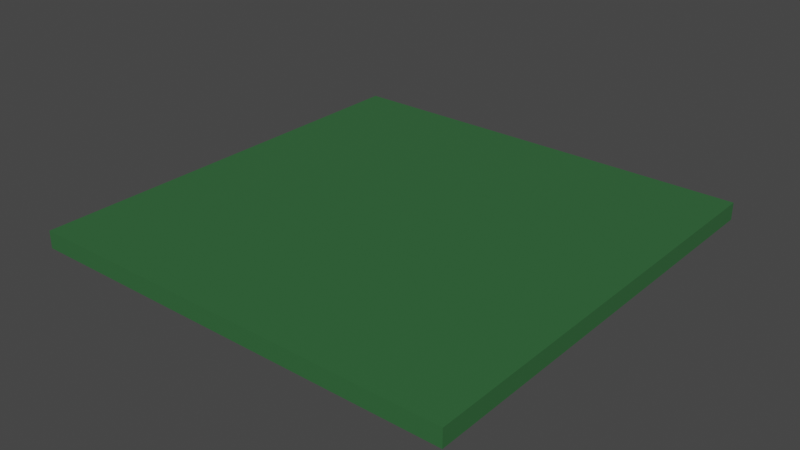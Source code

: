# Source: grass.blend  (saved by Blender 3.3.6; exported with 4.5.12 LTS)
import bpy
from mathutils import Matrix  # noqa: F401  (used for matrix-valued properties, if any)

bpy.ops.wm.read_factory_settings(use_empty=True)
scene = bpy.context.scene
scene.name = 'Scene'

# ---- collections
col_collection = bpy.data.collections.new('Collection'); scene.collection.children.link(col_collection)

# ---- materials (node trees are filled in below, after node groups)
mat_material = bpy.data.materials.new('Material')
mat_material.alpha_threshold = 0.0
mat_material.use_transparent_shadow = False
mat_material.roughness = 0.5
mat_material.line_color = (0.0, 0.0, 0.0, 1.0)
mat_material_001 = bpy.data.materials.new('Material.001')
mat_material_001.use_transparent_shadow = False

# ---- material node trees
mat_material.use_nodes = True; mat_material.node_tree.nodes.clear()
_N = mat_material.node_tree.nodes; _L = mat_material.node_tree.links
n0 = _N.new('ShaderNodeOutputMaterial'); n0.name = 'Material Output'; n0.location = (300, 300)
n1 = _N.new('ShaderNodeBsdfPrincipled'); n1.name = 'Principled BSDF'; n1.location = (10, 300)
n1.distribution = 'GGX'
n1.subsurface_method = 'RANDOM_WALK_SKIN'
n1.inputs[0].default_value = (0.0331, 0.1356, 0.04374, 1.0)
n1.inputs[3].default_value = 1.45
n1.inputs[27].default_value = (0.0, 0.0, 0.0, 1.0)
n1.inputs[28].default_value = 1.0
_L.new(n1.outputs[0], n0.inputs[0])
n0.is_active_output = True
mat_material_001.use_nodes = True; mat_material_001.node_tree.nodes.clear()
_N = mat_material_001.node_tree.nodes; _L = mat_material_001.node_tree.links
n0 = _N.new('ShaderNodeBsdfPrincipled'); n0.name = 'Principled BSDF'; n0.location = (10, 300)
n0.distribution = 'GGX'
n0.subsurface_method = 'RANDOM_WALK_SKIN'
n0.inputs[0].default_value = (0.3231, 0.1529, 0.03955, 1.0)
n0.inputs[3].default_value = 1.45
n0.inputs[27].default_value = (0.0, 0.0, 0.0, 1.0)
n0.inputs[28].default_value = 1.0
n1 = _N.new('ShaderNodeOutputMaterial'); n1.name = 'Material Output'; n1.location = (300, 300)
_L.new(n0.outputs[0], n1.inputs[0])
n1.is_active_output = True

# ---- world
world_world = bpy.data.worlds.new('World'); scene.world = world_world
world_world.use_nodes = True; world_world.node_tree.nodes.clear()
_N = world_world.node_tree.nodes; _L = world_world.node_tree.links
n0 = _N.new('ShaderNodeOutputWorld'); n0.name = 'World Output'; n0.location = (300, 300)
n1 = _N.new('ShaderNodeBackground'); n1.name = 'Background'; n1.location = (10, 300)
n1.inputs[0].default_value = (0.05088, 0.05088, 0.05088, 1.0)
_L.new(n1.outputs[0], n0.inputs[0])
n0.is_active_output = True
world_world.color = (0.05088, 0.05088, 0.05088)
world_world.use_sun_shadow = False
world_world.sun_shadow_jitter_overblur = 0.0

# ---- meshes
me_cube = bpy.data.meshes.new('Cube')
me_cube.from_pydata([(1.0, 0.04, 0.0), (1.0, -0.04, 0.0), (1.0, 0.04, 25.0), (1.0, -0.04, 25.0), (-1.0, 0.04, 0.0), (-1.0, -0.04, 0.0), (-1.0, 0.04, 25.0), (-1.0, -0.04, 25.0), (1.0, 0.04, 18.75), (1.0, -0.04, 18.75), (-1.0, -0.04, 18.75), (-1.0, 0.04, 18.75), (0.0, -0.04, 0.0), (0.0, 0.04, 25.0), (0.0, -0.04, 18.75), (0.0, -0.04, 25.0), (0.0, 0.04, 0.0), (0.0, 0.04, 18.75), (0.75, -0.04, 25.0), (0.75, 0.04, 0.0), (0.75, 0.04, 18.75), (0.75, -0.04, 0.0), (0.75, 0.04, 25.0), (0.75, -0.04, 18.75), (-0.75, -0.04, 0.0), (-0.75, 0.04, 25.0), (-0.75, -0.04, 18.75), (-0.75, -0.04, 25.0), (-0.75, 0.04, 0.0), (-0.75, 0.04, 18.75), (1.0, 0.04, -25.0), (1.0, -0.04, -25.0), (-1.0, 0.04, -25.0), (-1.0, -0.04, -25.0), (1.0, 0.04, -18.75), (1.0, -0.04, -18.75), (-1.0, -0.04, -18.75), (-1.0, 0.04, -18.75), (0.0, 0.04, -25.0), (0.0, -0.04, -18.75), (0.0, -0.04, -25.0), (0.0, 0.04, -18.75), (0.75, -0.04, -25.0), (0.75, 0.04, -18.75), (0.75, 0.04, -25.0), (0.75, -0.04, -18.75), (-0.75, 0.04, -25.0), (-0.75, -0.04, -18.75), (-0.75, -0.04, -25.0), (-0.75, 0.04, -18.75)], [], [(9, 8, 2, 3), (27, 25, 6, 7), (28, 4, 11, 29), (10, 11, 4, 5), (23, 9, 3, 18), (21, 19, 0, 1), (1, 0, 8, 9), (7, 6, 11, 10), (21, 1, 9, 23), (29, 11, 6, 25), (20, 17, 13, 22), (24, 12, 14, 26), (24, 28, 16, 12), (26, 14, 15, 27), (19, 16, 17, 20), (18, 22, 13, 15), (3, 2, 22, 18), (0, 19, 20, 8), (8, 20, 22, 2), (12, 21, 23, 14), (12, 16, 19, 21), (14, 23, 18, 15), (10, 26, 27, 7), (5, 4, 28, 24), (5, 24, 26, 10), (17, 29, 25, 13), (16, 28, 29, 17), (15, 13, 25, 27), (35, 31, 30, 34), (48, 33, 32, 46), (28, 49, 37, 4), (36, 5, 4, 37), (45, 42, 31, 35), (1, 35, 34, 0), (33, 36, 37, 32), (21, 45, 35, 1), (49, 46, 32, 37), (43, 44, 38, 41), (24, 47, 39, 12), (47, 48, 40, 39), (19, 43, 41, 16), (42, 40, 38, 44), (31, 42, 44, 30), (0, 34, 43, 19), (34, 30, 44, 43), (12, 39, 45, 21), (39, 40, 42, 45), (36, 33, 48, 47), (5, 36, 47, 24), (41, 38, 46, 49), (16, 41, 49, 28), (40, 48, 46, 38)])
_uv = me_cube.uv_layers.new(name='UVMap')
_uv.uv.foreach_set('vector', [0.375, 0.6875, 0.625, 0.6875, 0.625, 0.75, 0.375, 0.75, 0.375, 0.9688, 0.625, 0.9688, 0.625, 1.0, 0.375, 1.0, 0.8438, 0.5, 0.875, 0.5, 0.875, 0.6875, 0.8438, 0.6875, 0.375, 0.0625, 0.625, 0.0625, 0.625, 0.25, 0.375, 0.25, 0.3438, 0.6875, 0.375, 0.6875, 0.375, 0.75, 0.3438, 0.75, 0.375, 0.4688, 0.625, 0.4688, 0.625, 0.5, 0.375, 0.5, 0.375, 0.5, 0.625, 0.5, 0.625, 0.6875, 0.375, 0.6875, 0.375, 0.0, 0.625, 0.0, 0.625, 0.0625, 0.375, 0.0625, 0.3438, 0.5, 0.375, 0.5, 0.375, 0.6875, 0.3438, 0.6875, 0.8438, 0.6875, 0.875, 0.6875, 0.875, 0.75, 0.8438, 0.75, 0.6562, 0.6875, 0.75, 0.6875, 0.75, 0.75, 0.6562, 0.75, 0.1562, 0.5, 0.25, 0.5, 0.25, 0.6875, 0.1562, 0.6875, 0.375, 0.2812, 0.625, 0.2812, 0.625, 0.375, 0.375, 0.375, 0.1562, 0.6875, 0.25, 0.6875, 0.25, 0.75, 0.1562, 0.75, 0.6562, 0.5, 0.75, 0.5, 0.75, 0.6875, 0.6562, 0.6875, 0.375, 0.7812, 0.625, 0.7812, 0.625, 0.875, 0.375, 0.875, 0.375, 0.75, 0.625, 0.75, 0.625, 0.7812, 0.375, 0.7812, 0.625, 0.5, 0.6562, 0.5, 0.6562, 0.6875, 0.625, 0.6875, 0.625, 0.6875, 0.6562, 0.6875, 0.6562, 0.75, 0.625, 0.75, 0.25, 0.5, 0.3438, 0.5, 0.3438, 0.6875, 0.25, 0.6875, 0.375, 0.375, 0.625, 0.375, 0.625, 0.4688, 0.375, 0.4688, 0.25, 0.6875, 0.3438, 0.6875, 0.3438, 0.75, 0.25, 0.75, 0.125, 0.6875, 0.1562, 0.6875, 0.1562, 0.75, 0.125, 0.75, 0.375, 0.25, 0.625, 0.25, 0.625, 0.2812, 0.375, 0.2812, 0.125, 0.5, 0.1562, 0.5, 0.1562, 0.6875, 0.125, 0.6875, 0.75, 0.6875, 0.8438, 0.6875, 0.8438, 0.75, 0.75, 0.75, 0.75, 0.5, 0.8438, 0.5, 0.8438, 0.6875, 0.75, 0.6875, 0.375, 0.875, 0.625, 0.875, 0.625, 0.9688, 0.375, 0.9688, 0.375, 0.6875, 0.375, 0.75, 0.625, 0.75, 0.625, 0.6875, 0.375, 0.9688, 0.375, 1.0, 0.625, 1.0, 0.625, 0.9688, 0.8438, 0.5, 0.8438, 0.6875, 0.875, 0.6875, 0.875, 0.5, 0.375, 0.0625, 0.375, 0.25, 0.625, 0.25, 0.625, 0.0625, 0.3438, 0.6875, 0.3438, 0.75, 0.375, 0.75, 0.375, 0.6875, 0.375, 0.5, 0.375, 0.6875, 0.625, 0.6875, 0.625, 0.5, 0.375, 0.0, 0.375, 0.0625, 0.625, 0.0625, 0.625, 0.0, 0.3438, 0.5, 0.3438, 0.6875, 0.375, 0.6875, 0.375, 0.5, 0.8438, 0.6875, 0.8438, 0.75, 0.875, 0.75, 0.875, 0.6875, 0.6562, 0.6875, 0.6562, 0.75, 0.75, 0.75, 0.75, 0.6875, 0.1562, 0.5, 0.1562, 0.6875, 0.25, 0.6875, 0.25, 0.5, 0.1562, 0.6875, 0.1562, 0.75, 0.25, 0.75, 0.25, 0.6875, 0.6562, 0.5, 0.6562, 0.6875, 0.75, 0.6875, 0.75, 0.5, 0.375, 0.7812, 0.375, 0.875, 0.625, 0.875, 0.625, 0.7812, 0.375, 0.75, 0.375, 0.7812, 0.625, 0.7812, 0.625, 0.75, 0.625, 0.5, 0.625, 0.6875, 0.6562, 0.6875, 0.6562, 0.5, 0.625, 0.6875, 0.625, 0.75, 0.6562, 0.75, 0.6562, 0.6875, 0.25, 0.5, 0.25, 0.6875, 0.3438, 0.6875, 0.3438, 0.5, 0.25, 0.6875, 0.25, 0.75, 0.3438, 0.75, 0.3438, 0.6875, 0.125, 0.6875, 0.125, 0.75, 0.1562, 0.75, 0.1562, 0.6875, 0.125, 0.5, 0.125, 0.6875, 0.1562, 0.6875, 0.1562, 0.5, 0.75, 0.6875, 0.75, 0.75, 0.8438, 0.75, 0.8438, 0.6875, 0.75, 0.5, 0.75, 0.6875, 0.8438, 0.6875, 0.8438, 0.5, 0.375, 0.875, 0.375, 0.9688, 0.625, 0.9688, 0.625, 0.875])
me_cube.materials.append(mat_material)
me_cube.materials.append(mat_material_001)
me_cube.use_mirror_vertex_groups = False
me_cube.update()

# ---- objects
ob_cube = bpy.data.objects.new('Cube', me_cube)

# ---- transforms, parenting, visibility, modifiers, constraints
ob_cube.location = (0.0, 0.0, 0.0)
ob_cube.rotation_euler = (1.571, 0.0, 0.0)
ob_cube.scale = (1.0, 1.0, 0.04)
ob_cube.lock_rotations_4d = False
ob_cube.empty_display_type = 'ARROWS'
ob_cube.lineart.crease_threshold = 0.0

# ---- collection membership
col_collection.objects.link(ob_cube)

# ---- scene / render settings (as saved in the file)
scene.frame_start = 1; scene.frame_end = 250; scene.frame_set(1)
scene.render.engine = 'BLENDER_EEVEE_NEXT'
scene.cycles.sampling_pattern = 'TABULATED_SOBOL'
scene.cycles.use_light_tree = False
scene.view_settings.view_transform = 'Filmic'
bpy.context.view_layer.update()

# ---- added for rendering (the .blend has no active camera and no usable light): camera, sun
cam_auto = bpy.data.cameras.new('AutoCamera')
cam_auto.lens = 50.0
cam_auto.sensor_width = 36.0
cam_auto.clip_end = 1000.0
ob_auto_camera = bpy.data.objects.new('AutoCamera', cam_auto)
scene.collection.objects.link(ob_auto_camera)
ob_auto_camera.location = (2.61798, -3.14157, 2.09438)
ob_auto_camera.rotation_euler = (1.09748, -7.21219e-08, 0.694738)
scene.camera = ob_auto_camera
light_auto_sun = bpy.data.lights.new('AutoSun', 'SUN')
light_auto_sun.energy = 3.0
light_auto_sun.angle = 0.0523599
ob_auto_sun = bpy.data.objects.new('AutoSun', light_auto_sun)
scene.collection.objects.link(ob_auto_sun)
ob_auto_sun.rotation_euler = (0.872665, 0.174533, 0.523599)
bpy.context.view_layer.update()
